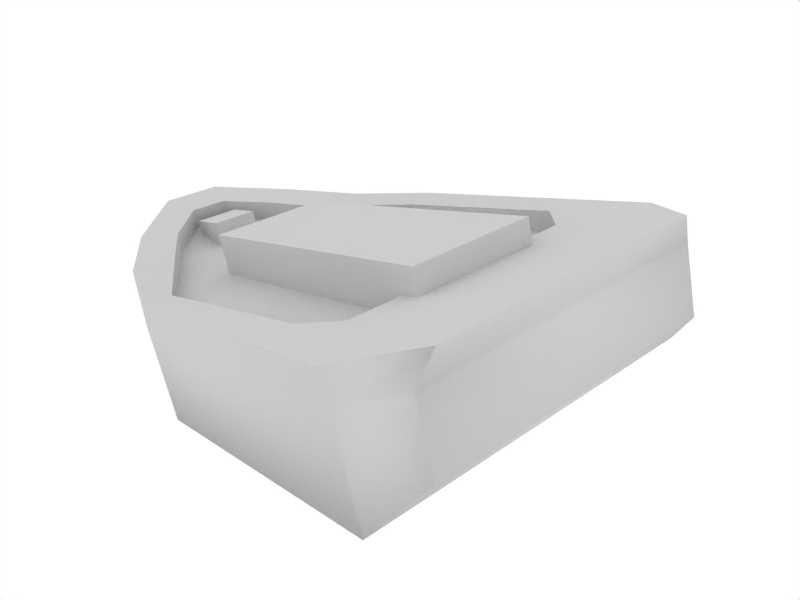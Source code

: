 # Source: SmallShip.blend  (saved by Blender 2.49.2; exported with 4.5.12 LTS)
import bpy
from mathutils import Matrix  # noqa: F401  (used for matrix-valued properties, if any)

bpy.ops.wm.read_factory_settings(use_empty=True)
scene = bpy.context.scene
scene.name = 'Scene'

# ---- collections
col_collection_1 = bpy.data.collections.new('Collection 1'); scene.collection.children.link(col_collection_1)

# ---- materials (node trees are filled in below, after node groups)
mat_material = bpy.data.materials.new('Material')
mat_material.alpha_threshold = 0.0
mat_material.roughness = 0.5
mat_material.line_color = (0.0, 0.0, 0.0, 1.0)

# ---- material node trees

# ---- world
world_world = bpy.data.worlds.new('World'); scene.world = world_world
world_world.color = (1.0, 1.0, 1.0)
world_world.use_sun_shadow = False
world_world.sun_shadow_jitter_overblur = 0.0
world_world.cycles.sampling_method = 'MANUAL'
world_world.cycles.sample_map_resolution = 256

# ---- cameras
cam_camera = bpy.data.cameras.new('Camera')
cam_camera.passepartout_alpha = 0.2
cam_camera.clip_end = 100.0
cam_camera.lens = 35.0
cam_camera.ortho_scale = 7.314
cam_camera.show_passepartout = False
cam_camera.show_safe_areas = True
cam_camera.dof.focus_distance = 0.0
cam_camera.dof.aperture_fstop = 128.0

# ---- lights
light_spot = bpy.data.lights.new('Spot', 'POINT')
light_spot.transmission_factor = 0.0
light_spot.cutoff_distance = 30.0
light_spot.energy = 100.0
light_spot.shadow_buffer_clip_start = 1.001
light_spot.shadow_soft_size = 1.0
light_spot.shadow_maximum_resolution = 0.006
light_spot.use_absolute_resolution = True
light_spot.cycles.use_multiple_importance_sampling = False

# ---- meshes
me_cube = bpy.data.meshes.new('Cube')
me_cube.from_pydata([(-1.809, 0.1464, 1.101), (-1.809, -0.1299, 1.101), (-1.809, 0.1464, 1.289), (-1.809, -0.1299, 1.289), (-2.09, -0.1299, 1.289), (-2.09, 0.1464, 1.289), (0.7889, 1.0, 0.3527), (0.7889, -1.0, 0.3527), (-1.0, -1.0, 0.3527), (-1.0, 1.0, 0.3527), (0.7889, 1.0, 1.0), (0.7889, -1.0, 1.0), (-1.0, -1.0, 1.0), (-1.0, 1.0, 1.0), (-1.577, 0.8226, 0.5662), (-1.577, 0.8226, 1.032), (-1.577, -0.8226, 0.5662), (-1.577, -0.8226, 1.032), (-2.056, -0.5618, 0.8811), (-2.056, 0.5618, 0.8811), (-2.056, 0.5618, 1.141), (-2.056, -0.5618, 1.141), (-2.436, 0.182, 1.276), (-2.436, 0.182, 1.184), (-2.436, -0.182, 1.184), (-2.436, -0.182, 1.276), (1.058, 0.8135, 0.6225), (1.058, 0.8135, 1.045), (1.058, -0.8135, 0.6225), (1.058, -0.8135, 1.045), (-2.403, -0.182, 1.46), (-2.403, 0.182, 1.46), (-2.023, -0.5618, 1.325), (-2.023, 0.5618, 1.325), (-1.545, -0.8226, 1.216), (-1.545, 0.8226, 1.216), (-0.9602, -1.0, 1.184), (-0.9602, 1.0, 1.184), (-0.9514, 0.8396, 1.147), (-0.9514, -0.8396, 1.147), (-1.631, 0.5172, 1.213), (-1.631, -0.5172, 1.213), (-1.931, 0.3532, 1.282), (-1.931, -0.3532, 1.282), (-2.17, 0.1144, 1.367), (-2.17, -0.1144, 1.367), (-1.006, 0.8396, 1.04), (-1.006, -0.8396, 1.04), (-1.649, 0.5172, 1.064), (-1.649, -0.5172, 1.064), (-1.95, 0.3532, 1.133), (-1.95, -0.3532, 1.133), (-2.189, 0.1144, 1.218), (-2.189, -0.1144, 1.218), (1.121, 0.7302, 1.227), (1.121, -0.7302, 1.227), (0.7512, -1.0, 1.183), (0.7512, 1.0, 1.183), (0.274, -0.7983, 1.181), (0.274, 0.7906, 1.181), (0.44, 0.645, 1.158), (0.44, -0.645, 1.158), (0.2895, -0.7983, 1.04), (0.2895, 0.7906, 1.04), (0.355, 0.645, 1.117), (0.355, -0.645, 1.117), (0.5637, -0.6605, 1.171), (0.5637, 0.6605, 1.171), (-1.006, 0.3417, 1.04), (-1.006, -0.3547, 1.04), (-1.649, 0.3417, 1.064), (-1.649, -0.3547, 1.064), (0.44, 0.3417, 1.158), (0.44, -0.3547, 1.158), (0.355, 0.3417, 1.117), (0.355, -0.3547, 1.117), (0.5637, 0.3417, 1.171), (0.5637, -0.3547, 1.171), (-1.286, -0.3547, 1.051), (-1.286, 0.3417, 1.051), (0.2895, 0.3417, 1.04), (0.2895, -0.3547, 1.04), (0.5637, 0.3417, 1.325), (0.5637, -0.3547, 1.325), (0.3512, -0.3547, 1.325), (0.3512, 0.3417, 1.325), (-1.286, -0.3547, 1.325), (-1.286, 0.3417, 1.325), (-1.649, 0.1464, 1.064), (-2.157, 0.1464, 1.206), (-2.173, -0.1299, 1.212), (-1.649, -0.1299, 1.064), (-2.09, -0.1299, 1.183), (-2.09, 0.1464, 1.183), (-1.95, -0.1299, 1.133), (-1.95, 0.1464, 1.133)], [], [(2, 5, 4, 3), (0, 2, 3, 1), (6, 7, 8, 9), (7, 11, 12, 8), (10, 6, 9, 13), (13, 9, 14, 15), (8, 12, 17, 16), (9, 8, 16, 14), (14, 16, 18, 19), (16, 17, 21, 18), (15, 14, 19, 20), (20, 19, 23, 22), (18, 21, 25, 24), (19, 18, 24, 23), (24, 25, 22, 23), (6, 10, 27, 26), (11, 7, 28, 29), (7, 6, 26, 28), (26, 27, 29, 28), (22, 25, 30, 31), (25, 21, 32, 30), (20, 22, 31, 33), (21, 17, 34, 32), (15, 20, 33, 35), (17, 12, 36, 34), (13, 15, 35, 37), (37, 35, 40, 38), (34, 36, 39, 41), (35, 33, 42, 40), (32, 34, 41, 43), (33, 31, 44, 42), (30, 32, 43, 45), (31, 30, 45, 44), (38, 40, 48, 46), (41, 39, 47, 49), (40, 42, 50, 48), (43, 41, 49, 51), (44, 45, 53, 52), (29, 27, 54, 55), (11, 29, 55, 56), (27, 10, 57, 54), (10, 13, 37, 57), (12, 11, 56, 36), (36, 56, 58, 39), (57, 37, 38, 59), (39, 58, 62, 47), (59, 38, 46, 63), (60, 59, 63, 64), (58, 61, 65, 62), (66, 58, 56), (55, 66, 56), (66, 61, 58), (67, 57, 59), (60, 67, 59), (67, 54, 57), (61, 73, 75, 65), (72, 60, 64, 74), (49, 71, 51), (70, 48, 50), (66, 77, 73, 61), (76, 67, 60, 72), (76, 77, 55, 54), (67, 76, 54), (77, 66, 55), (46, 68, 63), (65, 75, 62), (74, 64, 63), (78, 49, 47), (69, 78, 47), (78, 71, 49), (79, 46, 48), (70, 79, 48), (79, 68, 46), (63, 80, 74), (68, 80, 63), (81, 62, 75), (62, 81, 47), (69, 47, 81), (77, 76, 82, 83), (75, 73, 84), (72, 74, 85), (73, 77, 83, 84), (76, 72, 85, 82), (78, 69, 86), (68, 79, 87), (79, 78, 86, 87), (74, 80, 85), (81, 75, 84), (80, 68, 87, 85), (69, 81, 84, 86), (82, 85, 84, 83), (86, 84, 85, 87), (88, 78, 79), (70, 88, 79), (89, 42, 44), (52, 89, 44), (89, 50, 42), (90, 45, 43), (51, 90, 43), (90, 53, 45), (88, 91, 78), (91, 71, 78), (4, 92, 3), (92, 4, 5, 93), (93, 5, 2), (92, 94, 3), (94, 1, 3), (0, 95, 2), (95, 93, 2), (1, 51, 71), (91, 1, 71), (1, 94, 51), (1, 91, 88), (0, 70, 50), (95, 0, 50), (0, 88, 70), (88, 0, 1), (52, 53, 90, 89), (89, 93, 50), (93, 95, 50), (94, 92, 51), (92, 90, 51), (93, 89, 90, 92)])
me_cube.polygons.foreach_set('use_smooth', [0, 0, 1, 1, 1, 1, 1, 1, 1, 1, 1, 1, 1, 1, 1, 1, 1, 1, 1, 1, 1, 1, 1, 1, 1, 1, 1, 1, 1, 1, 1, 1, 1, 1, 1, 1, 1, 1, 1, 1, 1, 1, 1, 1, 1, 1, 1, 1, 1, 1, 1, 1, 1, 1, 1, 1, 1, 1, 1, 1, 1, 1, 1, 1, 1, 1, 1, 1, 1, 1, 1, 1, 1, 1, 1, 1, 1, 1, 0, 0, 0, 0, 0, 0, 0, 0, 0, 0, 0, 0, 0, 0, 1, 1, 1, 1, 1, 1, 1, 1, 1, 1, 0, 0, 0, 0, 0, 0, 0, 1, 1, 1, 1, 1, 1, 1, 1, 1, 1, 1, 1, 1, 1])
_k = set([(0, 1), (0, 95), (1, 94), (30, 31), (30, 32), (31, 33), (32, 34), (33, 35), (34, 36), (35, 37), (36, 56), (37, 57), (38, 40), (38, 59), (39, 41), (39, 58), (40, 42), (41, 43), (42, 44), (43, 45), (44, 45), (46, 48), (46, 63), (47, 49), (47, 62), (48, 50), (49, 51), (50, 89), (51, 90), (52, 53), (52, 89), (53, 90), (54, 55), (54, 57), (55, 56), (58, 61), (59, 60), (60, 72), (61, 73), (62, 81), (63, 80), (68, 79), (68, 80), (69, 78), (69, 81), (72, 74), (72, 76), (73, 75), (73, 77), (74, 80), (75, 81), (76, 77), (78, 79), (92, 93), (92, 94), (93, 95)])
me_cube.attributes.new('sharp_edge', 'BOOLEAN', 'EDGE').data.foreach_set('value', [ (min(e.vertices), max(e.vertices)) in _k for e in me_cube.edges])
_uv = me_cube.uv_layers.new(name='UVTex')
_uv.uv.foreach_set('vector', [0.4639, 0.6468, 0.4285, 0.6468, 0.4285, 0.576, 0.4639, 0.576, 0.2849, 0.2837, 0.2849, 0.3339, 0.2423, 0.3339, 0.2423, 0.2837, 0.3412, 0.2348, 0.3412, 0.01998, 0.2468, 0.01998, 0.2468, 0.2348, 0.09852, 0.5069, 0.1375, 0.5069, 0.1375, 0.7534, 0.09852, 0.7534, 0.06002, 0.5069, 0.02102, 0.5069, 0.02102, 0.7534, 0.06002, 0.7534, 0.06002, 0.7534, 0.02102, 0.7534, 0.03388, 0.8329, 0.06194, 0.8329, 0.09852, 0.7534, 0.1375, 0.7534, 0.1394, 0.8329, 0.1114, 0.8329, 0.01414, 0.2263, 0.2172, 0.2263, 0.1992, 0.2636, 0.03215, 0.2636, 0.03215, 0.2636, 0.1992, 0.2636, 0.1727, 0.3186, 0.05863, 0.3186, 0.1114, 0.8329, 0.1394, 0.8329, 0.146, 0.8988, 0.1304, 0.8988, 0.06194, 0.8329, 0.03388, 0.8329, 0.05285, 0.8988, 0.06852, 0.8988, 0.06852, 0.8988, 0.05285, 0.8988, 0.07112, 0.9512, 0.07665, 0.9512, 0.1304, 0.8988, 0.146, 0.8988, 0.1542, 0.9512, 0.1486, 0.9512, 0.05863, 0.3186, 0.1727, 0.3186, 0.1342, 0.3715, 0.0972, 0.3715, 0.1342, 0.3715, 0.1342, 0.3876, 0.0972, 0.3876, 0.0972, 0.3715, 0.02102, 0.5069, 0.06002, 0.5069, 0.06272, 0.4699, 0.03727, 0.4699, 0.1375, 0.5069, 0.09852, 0.5069, 0.1148, 0.4699, 0.1402, 0.4699, 0.2172, 0.02947, 0.01414, 0.02947, 0.03307, 0.0766, 0.1983, 0.0766, 0.03307, 0.0766, 0.03307, 0.1504, 0.1983, 0.1504, 0.1983, 0.0766, 0.0972, 0.3876, 0.1342, 0.3876, 0.1342, 0.4197, 0.0972, 0.4197, 0.1542, 0.9512, 0.146, 0.8988, 0.1571, 0.8944, 0.1652, 0.9468, 0.06852, 0.8988, 0.07665, 0.9512, 0.08775, 0.9468, 0.07961, 0.8944, 0.146, 0.8988, 0.1394, 0.8329, 0.1505, 0.8285, 0.1571, 0.8944, 0.06194, 0.8329, 0.06852, 0.8988, 0.07961, 0.8944, 0.07303, 0.8285, 0.1394, 0.8329, 0.1375, 0.7534, 0.1486, 0.7479, 0.1505, 0.8285, 0.06002, 0.7534, 0.06194, 0.8329, 0.07303, 0.8285, 0.07109, 0.7479, 0.606, 0.9752, 0.5006, 0.9102, 0.4851, 0.7982, 0.6075, 0.9164, 0.5006, 0.3071, 0.606, 0.2421, 0.6075, 0.3009, 0.4851, 0.4191, 0.5006, 0.9102, 0.4143, 0.8146, 0.4309, 0.7381, 0.4851, 0.7982, 0.4143, 0.4027, 0.5006, 0.3071, 0.4851, 0.4191, 0.4309, 0.4792, 0.4143, 0.8146, 0.3458, 0.6754, 0.3878, 0.6506, 0.4309, 0.7381, 0.3458, 0.542, 0.4143, 0.4027, 0.4309, 0.4792, 0.3878, 0.5667, 0.3458, 0.6754, 0.3458, 0.542, 0.3878, 0.5667, 0.3878, 0.6506, 0.6373, 0.163, 0.7733, 0.1702, 0.7733, 0.2243, 0.6438, 0.2043, 0.7546, 0.08648, 0.6187, 0.07959, 0.6253, 0.1209, 0.7546, 0.1406, 0.7733, 0.1702, 0.836, 0.159, 0.836, 0.2132, 0.7733, 0.2243, 0.8173, 0.07519, 0.7546, 0.08648, 0.7546, 0.1406, 0.8173, 0.1293, 0.9205, 0.0553, 0.8793, 0.05535, 0.8793, 0.1095, 0.9205, 0.1095, 0.1983, 0.1504, 0.03307, 0.1504, 0.04153, 0.1823, 0.1898, 0.1823, 0.1375, 0.5069, 0.1402, 0.4699, 0.1512, 0.4612, 0.1485, 0.5121, 0.06272, 0.4699, 0.06002, 0.5069, 0.07102, 0.5121, 0.07372, 0.4612, 0.06002, 0.5069, 0.06002, 0.7534, 0.07109, 0.7479, 0.07102, 0.5121, 0.1375, 0.7534, 0.1375, 0.5069, 0.1485, 0.5121, 0.1486, 0.7479, 0.606, 0.2421, 0.9144, 0.2421, 0.8284, 0.3161, 0.6075, 0.3009, 0.9144, 0.9752, 0.606, 0.9752, 0.6075, 0.9164, 0.8284, 0.8984, 0.6187, 0.07959, 0.476, 0.0306, 0.4714, 0.06804, 0.6253, 0.1209, 0.4946, 0.1137, 0.6373, 0.163, 0.6438, 0.2043, 0.4899, 0.1512, 0.4627, 0.09201, 0.4946, 0.1137, 0.4899, 0.1512, 0.4666, 0.1207, 0.476, 0.0306, 0.4436, 0.008013, 0.4469, 0.03678, 0.4714, 0.06804, 0.8806, 0.3666, 0.8284, 0.3161, 0.9144, 0.2421, 0.9811, 0.341, 0.8806, 0.3666, 0.9144, 0.2421, 0.8582, 0.3885, 0.8379, 0.3936, 0.8107, 0.3425, 0.8806, 0.8507, 0.9144, 0.9752, 0.8284, 0.8984, 0.8379, 0.8237, 0.8582, 0.8288, 0.8107, 0.8722, 0.8806, 0.8507, 0.9811, 0.8763, 0.9144, 0.9752, 0.4436, 0.008013, 0.4, 0.01243, 0.4007, 0.04074, 0.4469, 0.03678, 0.4185, 0.09987, 0.4627, 0.09201, 0.4666, 0.1207, 0.4194, 0.126, 0.4954, 0.4362, 0.4954, 0.4904, 0.4461, 0.4909, 0.4954, 0.7226, 0.4954, 0.7811, 0.4461, 0.7264, 0.8582, 0.3885, 0.8582, 0.4904, 0.8379, 0.4904, 0.8379, 0.3936, 0.8582, 0.7226, 0.8582, 0.8288, 0.8379, 0.8237, 0.8379, 0.7226, 0.8806, 0.7339, 0.8806, 0.4786, 0.9811, 0.341, 0.9811, 0.8763, 0.8806, 0.8507, 0.8806, 0.7339, 0.9811, 0.8763, 0.8806, 0.4786, 0.8806, 0.3666, 0.9811, 0.341, 0.6009, 0.8886, 0.6009, 0.7226, 0.8132, 0.8722, 0.4469, 0.03678, 0.4007, 0.04074, 0.4714, 0.06804, 0.4194, 0.126, 0.4666, 0.1207, 0.4899, 0.1512, 0.5549, 0.4904, 0.4954, 0.4362, 0.6009, 0.3287, 0.6009, 0.4904, 0.5549, 0.4904, 0.6009, 0.3287, 0.5549, 0.4904, 0.4954, 0.4904, 0.4954, 0.4362, 0.5549, 0.7226, 0.6009, 0.8886, 0.4954, 0.7811, 0.4954, 0.7226, 0.5549, 0.7226, 0.4954, 0.7811, 0.5549, 0.7226, 0.6009, 0.7226, 0.6009, 0.8886, 0.4899, 0.1512, 0.4201, 0.1574, 0.4194, 0.126, 0.6009, 0.7226, 0.8132, 0.7226, 0.8132, 0.8722, 0.4012, 0.0727, 0.4714, 0.06804, 0.4007, 0.04074, 0.8132, 0.3425, 0.8132, 0.4904, 0.6009, 0.3287, 0.6009, 0.4904, 0.6009, 0.3287, 0.8132, 0.4904, 0.2075, 0.3531, 0.3151, 0.3531, 0.3151, 0.394, 0.2075, 0.394, 0.1969, 0.4783, 0.2005, 0.4614, 0.215, 0.4791, 0.2655, 0.4614, 0.2619, 0.4783, 0.28, 0.4791, 0.2005, 0.4614, 0.2016, 0.4367, 0.215, 0.4367, 0.215, 0.4791, 0.2666, 0.4367, 0.2655, 0.4614, 0.28, 0.4791, 0.28, 0.4367, 0.1911, 0.8061, 0.1902, 0.7501, 0.215, 0.8061, 0.2552, 0.7501, 0.2561, 0.8061, 0.28, 0.8061, 0.4479, 0.2823, 0.3403, 0.2823, 0.3403, 0.3551, 0.4479, 0.3551, 0.2619, 0.4783, 0.2552, 0.4914, 0.28, 0.4791, 0.1902, 0.4914, 0.1969, 0.4783, 0.215, 0.4791, 0.2552, 0.4914, 0.2552, 0.7501, 0.28, 0.8061, 0.28, 0.4791, 0.1902, 0.7501, 0.1902, 0.4914, 0.215, 0.4791, 0.215, 0.8061, 0.845, 0.7068, 0.8149, 0.7068, 0.8149, 0.5063, 0.845, 0.5063, 0.5633, 0.5062, 0.8149, 0.5062, 0.8149, 0.7068, 0.5633, 0.7068, 0.4954, 0.6575, 0.5549, 0.4904, 0.5549, 0.7226, 0.4954, 0.7226, 0.4954, 0.6575, 0.5549, 0.7226, 0.8897, 0.1961, 0.836, 0.159, 0.898, 0.1393, 0.898, 0.1935, 0.8897, 0.1961, 0.898, 0.1393, 0.8897, 0.1961, 0.836, 0.2132, 0.836, 0.159, 0.8753, 0.1108, 0.8793, 0.05535, 0.8173, 0.07519, 0.8173, 0.1293, 0.8753, 0.1108, 0.8173, 0.07519, 0.8753, 0.1108, 0.8793, 0.1095, 0.8793, 0.05535, 0.4954, 0.6575, 0.4954, 0.5653, 0.5549, 0.4904, 0.4954, 0.5653, 0.4954, 0.4904, 0.5549, 0.4904, 0.2119, 0.9666, 0.2026, 0.9666, 0.2119, 0.9105, 0.3751, 0.2354, 0.3751, 0.2638, 0.4177, 0.2638, 0.4177, 0.2354, 0.2676, 0.9666, 0.2769, 0.9666, 0.2769, 0.9105, 0.2026, 0.9666, 0.1983, 0.9387, 0.2119, 0.9105, 0.1983, 0.9387, 0.1954, 0.9105, 0.2119, 0.9105, 0.2604, 0.9105, 0.2633, 0.9387, 0.2769, 0.9105, 0.2633, 0.9387, 0.2676, 0.9666, 0.2769, 0.9105, 0.4693, 0.5653, 0.4461, 0.4909, 0.4954, 0.4904, 0.4954, 0.5653, 0.4693, 0.5653, 0.4954, 0.4904, 0.4693, 0.5653, 0.4461, 0.5653, 0.4461, 0.4909, 0.4693, 0.5653, 0.4954, 0.5653, 0.4954, 0.6575, 0.4693, 0.6575, 0.4954, 0.7226, 0.4461, 0.7264, 0.4461, 0.6575, 0.4693, 0.6575, 0.4461, 0.7264, 0.4693, 0.6575, 0.4954, 0.6575, 0.4954, 0.7226, 0.4954, 0.6575, 0.4693, 0.6575, 0.4693, 0.5653, 0.4069, 0.6468, 0.4069, 0.5705, 0.4095, 0.5653, 0.4122, 0.6575, 0.4122, 0.6575, 0.4232, 0.6575, 0.4461, 0.7264, 0.4232, 0.6575, 0.4461, 0.6575, 0.4461, 0.7264, 0.4461, 0.5653, 0.4232, 0.5653, 0.4461, 0.4909, 0.4232, 0.5653, 0.4095, 0.5653, 0.4461, 0.4909, 0.4232, 0.6575, 0.4122, 0.6575, 0.4095, 0.5653, 0.4232, 0.5653])
me_cube.materials.append(mat_material)
me_cube.use_remesh_preserve_volume = False
me_cube.use_remesh_preserve_attributes = False
me_cube.use_mirror_vertex_groups = False
me_cube.update()

# ---- objects
ob_cube = bpy.data.objects.new('Cube', me_cube)
ob_lamp = bpy.data.objects.new('Lamp', light_spot)
ob_camera = bpy.data.objects.new('Camera', cam_camera)

# ---- transforms, parenting, visibility, modifiers, constraints
ob_cube.location = (2.821, 0.02641, -1.502)
ob_cube.scale = (3.995, 4.061, 3.494)
ob_cube.lock_rotations_4d = False
ob_cube.empty_display_type = 'ARROWS'
ob_cube.lineart.crease_threshold = 0.0
_m = ob_cube.modifiers.new('EdgeSplit', 'EDGE_SPLIT')
_m.use_edge_angle = False
ob_lamp.location = (16.7, -2.674, 21.78)
ob_lamp.rotation_euler = (0.6503, 0.05522, 1.866)
ob_lamp.lock_rotations_4d = False
ob_lamp.empty_display_type = 'ARROWS'
ob_lamp.color = (0.0, 0.0, 0.0, 0.0)
ob_lamp.lineart.crease_threshold = 0.0
ob_camera.location = (14.98, -8.711, 6.748)
ob_camera.rotation_euler = (1.239, 0.2011, 0.8933)
ob_camera.lock_rotations_4d = False
ob_camera.empty_display_type = 'ARROWS'
ob_camera.color = (0.0, 0.0, 0.0, 0.0)
ob_camera.display_type = 'WIRE'
ob_camera.lineart.crease_threshold = 0.0

# ---- collection membership
col_collection_1.objects.link(ob_cube)
col_collection_1.objects.link(ob_lamp)
col_collection_1.objects.link(ob_camera)

# ---- scene / render settings (as saved in the file)
scene.camera = ob_camera
scene.frame_start = 1; scene.frame_end = 250; scene.frame_set(13)
scene.render.engine = 'BLENDER_EEVEE_NEXT'
scene.render.image_settings.file_format = 'JPEG'
scene.render.image_settings.color_mode = 'RGB'
scene.render.image_settings.compression = 90
scene.render.resolution_x = 800
scene.render.resolution_y = 600
scene.render.pixel_aspect_x = 100.0
scene.render.pixel_aspect_y = 100.0
scene.render.fps = 25
scene.render.dither_intensity = 0.0
scene.render.use_compositing = False
scene.render.use_sequencer = False
scene.render.bake_margin = 2
scene.render.bake_bias = 0.0
scene.render.use_stamp_time = False
scene.render.use_stamp_date = False
scene.render.use_stamp_frame = False
scene.render.use_stamp_camera = False
scene.render.use_stamp_scene = False
scene.render.use_stamp_filename = False
scene.render.use_stamp_render_time = False
scene.render.stamp_font_size = 0
scene.cycles.use_denoising = False
scene.cycles.samples = 10
scene.cycles.sampling_pattern = 'TABULATED_SOBOL'
scene.cycles.light_sampling_threshold = 0.0
scene.cycles.use_adaptive_sampling = False
scene.cycles.use_light_tree = False
scene.cycles.blur_glossy = 0.0
scene.cycles.volume_bounces = 1
scene.cycles.pixel_filter_type = 'GAUSSIAN'
scene.cycles.sample_clamp_indirect = 0.0
scene.view_settings.view_transform = 'Raw'
bpy.context.view_layer.update()
